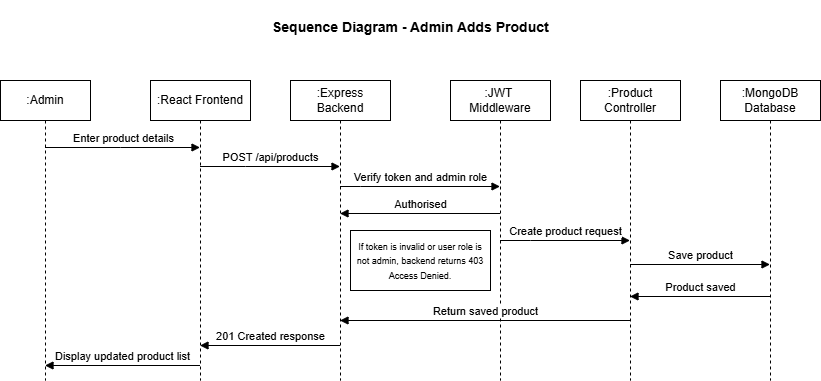

The diagram above was exported from draw.io. Its source (the exported page's mxGraphModel, read from the mxfile embedded in the PNG):
<mxGraphModel dx="1174" dy="713" grid="1" gridSize="10" guides="1" tooltips="1" connect="1" arrows="1" fold="1" page="1" pageScale="1" pageWidth="850" pageHeight="1100" math="0" shadow="0">
  <root>
    <mxCell id="0" />
    <mxCell id="1" parent="0" />
    <mxCell id="DGwKifr6GpFwUhS9LraO-1" parent="1" style="shape=umlLifeline;perimeter=lifelinePerimeter;whiteSpace=wrap;html=1;container=1;dropTarget=0;collapsible=0;recursiveResize=0;outlineConnect=0;portConstraint=eastwest;newEdgeStyle={&quot;curved&quot;:0,&quot;rounded&quot;:0};" value=":Admin" vertex="1">
      <mxGeometry height="300" width="90" x="10" y="100" as="geometry" />
    </mxCell>
    <mxCell id="DGwKifr6GpFwUhS9LraO-2" parent="1" style="text;whiteSpace=wrap;html=1;" value="&lt;pre class=&quot;overflow-visible! px-0!&quot; data-start=&quot;376&quot; data-end=&quot;425&quot;&gt;&lt;div class=&quot;relative w-full mt-4 mb-1&quot;&gt;&lt;div class=&quot;&quot;&gt;&lt;div class=&quot;relative&quot;&gt;&lt;div class=&quot;h-full min-h-0 min-w-0&quot;&gt;&lt;div class=&quot;h-full min-h-0 min-w-0&quot;&gt;&lt;div class=&quot;border border-token-border-light border-radius-3xl corner-superellipse/1.1 rounded-3xl&quot;&gt;&lt;div class=&quot;h-full w-full border-radius-3xl bg-token-bg-elevated-secondary corner-superellipse/1.1 overflow-clip rounded-3xl lxnfua_clipPathFallback&quot;&gt;&lt;div class=&quot;relative&quot;&gt;&lt;div class=&quot;pe-11 pt-3&quot;&gt;&lt;div class=&quot;relative z-0 flex max-w-full&quot;&gt;&lt;div id=&quot;code-block-viewer&quot; dir=&quot;ltr&quot; class=&quot;q9tKkq_viewer cm-editor z-10 light:cm-light dark:cm-light flex h-full w-full flex-col items-stretch ͼs ͼ16&quot;&gt;&lt;div class=&quot;cm-scroller&quot;&gt;&lt;pre class=&quot;cm-content q9tKkq_readonly m-0&quot; style=&quot;text-align: center;&quot;&gt;&lt;code&gt;&lt;span&gt;&lt;font face=&quot;Helvetica&quot; style=&quot;font-size: 14px;&quot;&gt;&lt;b&gt;Sequence Diagram - Admin Adds Product&lt;/b&gt;&lt;/font&gt;&lt;/span&gt;&lt;/code&gt;&lt;/pre&gt;&lt;/div&gt;&lt;/div&gt;&lt;/div&gt;&lt;/div&gt;&lt;/div&gt;&lt;/div&gt;&lt;/div&gt;&lt;/div&gt;&lt;/div&gt;&lt;div class=&quot;&quot;&gt;&lt;div class=&quot;&quot;&gt;&lt;/div&gt;&lt;/div&gt;&lt;/div&gt;&lt;/div&gt;&lt;/div&gt;&lt;/pre&gt;" vertex="1">
      <mxGeometry height="60" width="280" x="280" y="20" as="geometry" />
    </mxCell>
    <mxCell id="DGwKifr6GpFwUhS9LraO-3" parent="1" style="shape=umlLifeline;perimeter=lifelinePerimeter;whiteSpace=wrap;html=1;container=1;dropTarget=0;collapsible=0;recursiveResize=0;outlineConnect=0;portConstraint=eastwest;newEdgeStyle={&quot;curved&quot;:0,&quot;rounded&quot;:0};" value=":React Frontend" vertex="1">
      <mxGeometry height="300" width="100" x="160" y="100" as="geometry" />
    </mxCell>
    <mxCell id="DGwKifr6GpFwUhS9LraO-4" parent="1" style="shape=umlLifeline;perimeter=lifelinePerimeter;whiteSpace=wrap;html=1;container=1;dropTarget=0;collapsible=0;recursiveResize=0;outlineConnect=0;portConstraint=eastwest;newEdgeStyle={&quot;curved&quot;:0,&quot;rounded&quot;:0};" value=":Express&lt;div&gt;Backend&lt;/div&gt;" vertex="1">
      <mxGeometry height="300" width="100" x="300" y="100" as="geometry" />
    </mxCell>
    <mxCell id="DGwKifr6GpFwUhS9LraO-5" parent="1" style="shape=umlLifeline;perimeter=lifelinePerimeter;whiteSpace=wrap;html=1;container=1;dropTarget=0;collapsible=0;recursiveResize=0;outlineConnect=0;portConstraint=eastwest;newEdgeStyle={&quot;curved&quot;:0,&quot;rounded&quot;:0};" value=":JWT&amp;nbsp;&lt;div&gt;Middleware&lt;/div&gt;" vertex="1">
      <mxGeometry height="300" width="100" x="460" y="100" as="geometry" />
    </mxCell>
    <mxCell id="DGwKifr6GpFwUhS9LraO-6" parent="1" style="shape=umlLifeline;perimeter=lifelinePerimeter;whiteSpace=wrap;html=1;container=1;dropTarget=0;collapsible=0;recursiveResize=0;outlineConnect=0;portConstraint=eastwest;newEdgeStyle={&quot;curved&quot;:0,&quot;rounded&quot;:0};" value=":Product Controller" vertex="1">
      <mxGeometry height="300" width="100" x="590" y="100" as="geometry" />
    </mxCell>
    <mxCell id="DGwKifr6GpFwUhS9LraO-7" parent="1" style="shape=umlLifeline;perimeter=lifelinePerimeter;whiteSpace=wrap;html=1;container=1;dropTarget=0;collapsible=0;recursiveResize=0;outlineConnect=0;portConstraint=eastwest;newEdgeStyle={&quot;curved&quot;:0,&quot;rounded&quot;:0};" value=":MongoDB Database" vertex="1">
      <mxGeometry height="300" width="100" x="730" y="100" as="geometry" />
    </mxCell>
    <mxCell id="DGwKifr6GpFwUhS9LraO-13" edge="1" parent="1" style="html=1;verticalAlign=bottom;endArrow=block;curved=0;rounded=0;" value="Enter product details">
      <mxGeometry relative="1" width="80" as="geometry">
        <Array as="points">
          <mxPoint x="130" y="167" />
        </Array>
        <mxPoint x="54.5" y="167" as="sourcePoint" />
        <mxPoint x="209.5" y="167" as="targetPoint" />
      </mxGeometry>
    </mxCell>
    <mxCell id="DGwKifr6GpFwUhS9LraO-14" edge="1" parent="1" style="html=1;verticalAlign=bottom;endArrow=block;curved=0;rounded=0;" value="POST /api/products">
      <mxGeometry relative="1" width="80" as="geometry">
        <Array as="points">
          <mxPoint x="255" y="186" />
        </Array>
        <mxPoint x="209.5" y="186" as="sourcePoint" />
        <mxPoint x="349.5" y="186" as="targetPoint" />
      </mxGeometry>
    </mxCell>
    <mxCell id="DGwKifr6GpFwUhS9LraO-15" edge="1" parent="1" style="html=1;verticalAlign=bottom;endArrow=block;curved=0;rounded=0;" value="Verify token and admin role">
      <mxGeometry relative="1" width="80" as="geometry">
        <Array as="points">
          <mxPoint x="370" y="206" />
        </Array>
        <mxPoint x="349.5" y="206" as="sourcePoint" />
        <mxPoint x="509.5" y="206" as="targetPoint" />
      </mxGeometry>
    </mxCell>
    <mxCell id="DGwKifr6GpFwUhS9LraO-16" edge="1" parent="1" style="html=1;verticalAlign=bottom;endArrow=block;curved=0;rounded=0;" value="Authorised">
      <mxGeometry relative="1" width="80" as="geometry">
        <Array as="points">
          <mxPoint x="455.5" y="233" />
        </Array>
        <mxPoint x="509.5" y="233" as="sourcePoint" />
        <mxPoint x="349.5" y="233" as="targetPoint" />
      </mxGeometry>
    </mxCell>
    <mxCell id="DGwKifr6GpFwUhS9LraO-17" edge="1" parent="1" style="html=1;verticalAlign=bottom;endArrow=block;curved=0;rounded=0;" value="Create product request">
      <mxGeometry relative="1" width="80" as="geometry">
        <Array as="points">
          <mxPoint x="540" y="260" />
        </Array>
        <mxPoint x="509.5" y="260" as="sourcePoint" />
        <mxPoint x="639.5" y="260" as="targetPoint" />
      </mxGeometry>
    </mxCell>
    <mxCell id="DGwKifr6GpFwUhS9LraO-18" edge="1" parent="1" style="html=1;verticalAlign=bottom;endArrow=block;curved=0;rounded=0;" value="Save product">
      <mxGeometry relative="1" width="80" as="geometry">
        <Array as="points" />
        <mxPoint x="639.5" y="284" as="sourcePoint" />
        <mxPoint x="779.5" y="284" as="targetPoint" />
      </mxGeometry>
    </mxCell>
    <mxCell id="DGwKifr6GpFwUhS9LraO-19" edge="1" parent="1" style="html=1;verticalAlign=bottom;endArrow=block;curved=0;rounded=0;" value="Product saved">
      <mxGeometry relative="1" width="80" as="geometry">
        <Array as="points" />
        <mxPoint x="779.5" y="316" as="sourcePoint" />
        <mxPoint x="639.5" y="316" as="targetPoint" />
      </mxGeometry>
    </mxCell>
    <mxCell id="DGwKifr6GpFwUhS9LraO-20" edge="1" parent="1" style="html=1;verticalAlign=bottom;endArrow=block;curved=0;rounded=0;" value="Return saved product">
      <mxGeometry relative="1" width="80" as="geometry">
        <Array as="points" />
        <mxPoint x="639.5" y="340" as="sourcePoint" />
        <mxPoint x="349.5" y="340" as="targetPoint" />
      </mxGeometry>
    </mxCell>
    <mxCell id="DGwKifr6GpFwUhS9LraO-21" edge="1" parent="1" style="html=1;verticalAlign=bottom;endArrow=block;curved=0;rounded=0;" value="201 Created response">
      <mxGeometry relative="1" width="80" as="geometry">
        <Array as="points" />
        <mxPoint x="349.5" y="365" as="sourcePoint" />
        <mxPoint x="209.5" y="365" as="targetPoint" />
      </mxGeometry>
    </mxCell>
    <mxCell id="DGwKifr6GpFwUhS9LraO-22" edge="1" parent="1" style="html=1;verticalAlign=bottom;endArrow=block;curved=0;rounded=0;" value="Display updated product list">
      <mxGeometry relative="1" width="80" as="geometry">
        <Array as="points" />
        <mxPoint x="209.5" y="385" as="sourcePoint" />
        <mxPoint x="54.5" y="385" as="targetPoint" />
      </mxGeometry>
    </mxCell>
    <mxCell id="DGwKifr6GpFwUhS9LraO-26" parent="1" style="html=1;whiteSpace=wrap;" value="&lt;font style=&quot;font-size: 9px;&quot;&gt;If token is invalid or user role is not admin, backend returns 403 Access Denied.&lt;/font&gt;" vertex="1">
      <mxGeometry height="60" width="140" x="360" y="250" as="geometry" />
    </mxCell>
  </root>
</mxGraphModel>